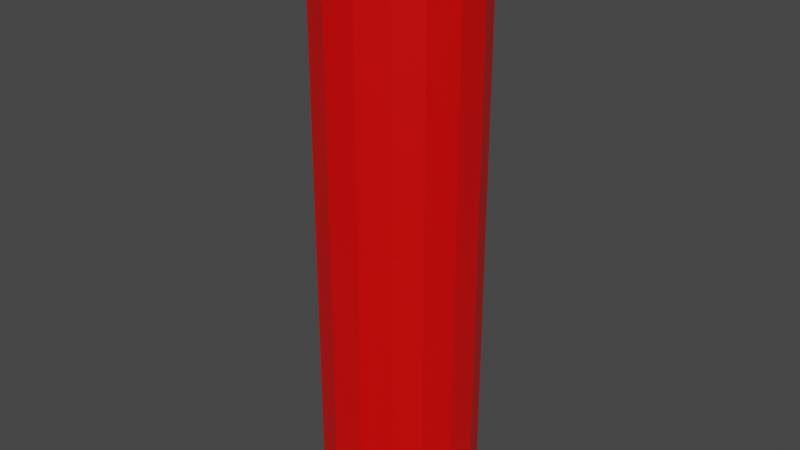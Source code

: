 # Source: Pringles_broken.blend  (saved by Blender 2.82.7; exported with 4.5.12 LTS)
import bpy
from mathutils import Matrix  # noqa: F401  (used for matrix-valued properties, if any)

bpy.ops.wm.read_factory_settings(use_empty=True)
scene = bpy.context.scene
scene.name = 'Scene'

# ---- collections
col_collection = bpy.data.collections.new('Collection'); scene.collection.children.link(col_collection)

# ---- materials (node trees are filled in below, after node groups)
mat_material = bpy.data.materials.new('Material')
mat_material.alpha_threshold = 0.0
mat_material.use_transparent_shadow = False
mat_material.line_color = (0.0, 0.0, 0.0, 1.0)
mat_material_001 = bpy.data.materials.new('Material.001')
mat_material_001.use_transparent_shadow = False
mat_material_002 = bpy.data.materials.new('Material.002')
mat_material_002.use_transparent_shadow = False

# ---- material node trees
mat_material.use_nodes = True; mat_material.node_tree.nodes.clear()
_N = mat_material.node_tree.nodes; _L = mat_material.node_tree.links
n0 = _N.new('ShaderNodeOutputMaterial'); n0.name = 'Material Output'; n0.location = (300, 300)
n1 = _N.new('ShaderNodeBsdfPrincipled'); n1.name = 'Principled BSDF'; n1.location = (10, 300)
n1.distribution = 'GGX'
n1.subsurface_method = 'BURLEY'
n1.inputs[0].default_value = (0.8, 0.0002472, 0.0, 1.0)
n1.inputs[2].default_value = 0.4
n1.inputs[3].default_value = 1.45
n1.inputs[27].default_value = (0.0, 0.0, 0.0, 1.0)
n1.inputs[28].default_value = 1.0
_L.new(n1.outputs[0], n0.inputs[0])
n0.is_active_output = True
mat_material_001.use_nodes = True; mat_material_001.node_tree.nodes.clear()
_N = mat_material_001.node_tree.nodes; _L = mat_material_001.node_tree.links
n0 = _N.new('ShaderNodeOutputMaterial'); n0.name = 'Material Output'; n0.location = (300, 300)
n1 = _N.new('ShaderNodeBsdfPrincipled'); n1.name = 'Principled BSDF'; n1.location = (10, 300)
n1.distribution = 'GGX'
n1.subsurface_method = 'BURLEY'
n1.inputs[1].default_value = 1.0
n1.inputs[3].default_value = 1.45
n1.inputs[27].default_value = (0.0, 0.0, 0.0, 1.0)
n1.inputs[28].default_value = 1.0
_L.new(n1.outputs[0], n0.inputs[0])
n0.is_active_output = True
mat_material_002.use_nodes = True; mat_material_002.node_tree.nodes.clear()
_N = mat_material_002.node_tree.nodes; _L = mat_material_002.node_tree.links
n0 = _N.new('ShaderNodeOutputMaterial'); n0.name = 'Material Output'; n0.location = (300, 300)
n1 = _N.new('ShaderNodeBsdfPrincipled'); n1.name = 'Principled BSDF'; n1.location = (10, 300)
n1.distribution = 'GGX'
n1.subsurface_method = 'BURLEY'
n1.inputs[0].default_value = (0.1878, 0.1878, 0.1878, 1.0)
n1.inputs[2].default_value = 0.0
n1.inputs[3].default_value = 1.45
n1.inputs[13].default_value = 0.2294
n1.inputs[15].default_value = 0.2385
n1.inputs[27].default_value = (0.0, 0.0, 0.0, 1.0)
n1.inputs[28].default_value = 1.0
_L.new(n1.outputs[0], n0.inputs[0])
n0.is_active_output = True

# ---- world
world_world = bpy.data.worlds.new('World'); scene.world = world_world
world_world.use_nodes = True; world_world.node_tree.nodes.clear()
_N = world_world.node_tree.nodes; _L = world_world.node_tree.links
n0 = _N.new('ShaderNodeOutputWorld'); n0.name = 'World Output'; n0.location = (300, 300)
n1 = _N.new('ShaderNodeBackground'); n1.name = 'Background'; n1.location = (10, 300)
n1.inputs[0].default_value = (0.05088, 0.05088, 0.05088, 1.0)
_L.new(n1.outputs[0], n0.inputs[0])
n0.is_active_output = True
world_world.color = (0.05088, 0.05088, 0.05088)
world_world.use_sun_shadow = False
world_world.sun_shadow_jitter_overblur = 0.0

# ---- meshes
me_cube_cell_004 = bpy.data.meshes.new('Cube_cell.004')
me_cube_cell_004.from_pydata([(0.5402, -3.786, 0.7678), (0.1949, -3.786, 0.9108), (-0.1949, -3.786, 0.9108), (-0.5402, -3.786, 0.7678), (-0.7678, -3.786, 0.5403), (-0.9108, -3.786, 0.1949), (-0.5907, -3.853, 0.8434), (-0.2127, -3.853, 1.0), (-0.8434, -3.853, 0.5908), (0.2127, -3.853, 1.0), (0.5907, -3.853, 0.8434), (-0.5545, -3.853, 0.7891), (-0.1999, -3.853, 0.936), (-0.7891, -3.853, 0.5545), (0.1999, -3.853, 0.936), (0.5545, -3.853, 0.7891), (-0.2127, -3.786, 1.0), (-0.5907, -3.786, 0.8434), (-1.0, -3.786, 0.2127), (-0.8434, -3.786, 0.5908), (0.2127, -3.786, 1.0), (0.5907, -3.786, 0.8434), (-0.5978, -3.795, 0.8535), (-1.012, -3.795, 0.2152), (0.2152, -3.795, 1.012), (-0.2152, -3.795, 1.012), (-0.8535, -3.795, 0.5979), (0.5978, -3.795, 0.8535), (-0.8434, 0.05567, 0.5907), (-1.0, 0.04, 0.2127), (0.5907, 0.1103, 0.8434), (0.2127, 0.1021, 1.0), (0.8434, 0.1118, 0.5907), (0.8434, -3.619, 0.5908), (-0.5907, 0.02439, -0.8434), (-0.5907, -2.814, -0.8434), (0.5907, 0.06369, -0.8434), (0.5907, -2.457, -0.8434), (0.8434, 0.07908, -0.5907), (0.8434, -2.599, -0.5907), (-0.2127, 0.03264, -1.0), (-0.2127, -2.565, -1.0), (-0.5907, 0.07106, 0.8434), (1.0, 0.09475, -0.2127), (1.0, -2.878, -0.2126), (-0.2127, 0.08796, 1.0), (1.0, 0.1065, 0.2127), (1.0, -3.245, 0.2127), (-1.0, 0.02823, -0.2127), (-1.0, -3.482, -0.2126), (-0.8434, 0.02297, -0.5907), (-0.8434, -3.108, -0.5907), (0.7001, -3.786, 0.734), (-1.0, -3.786, 0.1399), (0.2127, 0.04678, -1.0), (0.2127, -2.436, -1.0), (0.7054, -3.795, 0.746), (-0.9108, -3.786, 0.1716), (-1.012, -3.795, 0.1458), (-0.92, -3.811, 0.1968), (-0.9163, -3.853, 0.2474), (0.575, -3.853, 0.7685), (0.6063, -3.786, 0.7017), (-1.001, -3.849, 0.2129), (-0.9974, -3.853, 0.219), (0.6422, -3.853, 0.792), (-0.8434, 0.05567, 0.5907), (-1.0, 0.04, 0.2127), (0.5907, 0.1103, 0.8434), (0.2127, 0.1021, 1.0), (0.8434, 0.1118, 0.5907), (-0.5907, 0.02439, -0.8434), (-0.2127, 0.03264, -1.0), (-0.5907, -2.814, -0.8434), (-0.2127, -2.565, -1.0), (0.5907, 0.06369, -0.8434), (0.8434, 0.07908, -0.5907), (0.5907, -2.457, -0.8434), (0.8434, -2.599, -0.5907), (1.0, 0.09475, -0.2127), (1.0, -2.878, -0.2126), (0.2127, 0.04678, -1.0), (1.0, 0.1065, 0.2127), (1.0, -3.245, 0.2127), (-0.2127, 0.08796, 1.0), (-0.5907, 0.07106, 0.8434), (-1.0, -3.482, -0.2126), (-0.8434, -3.108, -0.5907), (-1.0, 0.02823, -0.2127), (-0.8434, 0.02297, -0.5907), (0.7001, -3.786, 0.734), (0.8434, -3.619, 0.5908), (-1.0, -3.786, 0.1399), (0.2127, -2.436, -1.0), (0.7054, -3.795, 0.746), (-1.012, -3.795, 0.1458), (-0.9108, -3.786, 0.1716), (-0.92, -3.811, 0.1968), (-0.9163, -3.853, 0.2474), (0.575, -3.853, 0.7685), (0.6063, -3.786, 0.7017), (-1.001, -3.849, 0.2129), (-0.9974, -3.853, 0.219), (0.6422, -3.853, 0.792)], [], [(27, 10, 103, 94), (17, 85, 28, 19), (20, 69, 84, 16), (18, 67, 48, 86, 92), (16, 84, 85, 17), (23, 101, 102, 8, 26), (24, 9, 10, 27), (15, 99, 103, 10, 9, 7, 6, 8, 102, 98, 13, 11, 12, 14), (68, 70, 82, 79, 76, 75, 81, 72, 71, 89, 88, 29, 66, 42, 45, 31), (3, 2, 12, 11), (5, 4, 13, 98, 97), (1, 0, 15, 14), (0, 100, 99, 15), (2, 1, 14, 12), (4, 3, 11, 13), (25, 16, 17, 22), (23, 18, 92, 95), (24, 20, 16, 25), (22, 17, 19, 26), (6, 22, 26, 8), (9, 24, 25, 7), (7, 25, 22, 6), (20, 24, 27, 21), (18, 23, 26, 19), (21, 27, 94, 90), (96, 100, 0, 1, 2, 3, 4, 5), (50, 34, 73, 87), (77, 93, 54, 36), (87, 86, 48, 50), (95, 101, 23), (93, 74, 40, 54), (97, 96, 5), (28, 67, 18, 19), (32, 30, 21, 90, 91), (83, 80, 43, 46), (38, 43, 80, 78), (30, 69, 20, 21), (91, 83, 46, 32), (34, 40, 74, 73), (36, 38, 78, 77), (33, 52, 56, 65, 61, 62, 57, 59, 60, 64, 63, 58, 53, 49, 51, 35, 41, 55, 37, 39, 44, 47)])
me_cube_cell_004.polygons.foreach_set('material_index', [1, 0, 0, 0, 0, 1, 1, 1, 0, 1, 1, 1, 1, 1, 1, 1, 1, 1, 1, 1, 1, 1, 1, 1, 1, 1, 0, 0, 0, 1, 0, 1, 0, 0, 0, 0, 0, 0, 0, 0, 0])
_k = set([(28, 67), (28, 85), (29, 66), (29, 88), (30, 32), (30, 69), (31, 45), (31, 68), (32, 46), (33, 47), (33, 52), (34, 40), (34, 50), (35, 41), (35, 51), (36, 38), (36, 54), (37, 39), (37, 55), (38, 43), (39, 44), (40, 54), (41, 55), (42, 45), (42, 66), (43, 46), (44, 47), (48, 50), (48, 67), (49, 51), (49, 53), (52, 56), (53, 58), (56, 65), (57, 59), (57, 62), (58, 63), (59, 60), (60, 64), (61, 62), (61, 65), (63, 64), (68, 70), (69, 84), (70, 82), (71, 72), (71, 89), (72, 81), (73, 74), (73, 87), (74, 93), (75, 76), (75, 81), (76, 79), (77, 78), (77, 93), (78, 80), (79, 82), (80, 83), (83, 91), (84, 85), (86, 87), (86, 92), (88, 89), (90, 91), (90, 94), (92, 95), (94, 103), (95, 101), (96, 97), (96, 100), (97, 98), (98, 102), (99, 100), (99, 103), (101, 102)])
me_cube_cell_004.attributes.new('sharp_edge', 'BOOLEAN', 'EDGE').data.foreach_set('value', [ (min(e.vertices), max(e.vertices)) in _k for e in me_cube_cell_004.edges])
_uv = me_cube_cell_004.uv_layers.new(name='UVMap')
_uv.uv.foreach_set('vector', [0.3761, 0.7816, 0.375, 0.7816, 0.375, 0.7687, 0.3761, 0.755, 0.3772, 0.9488, 0.5058, 0.9488, 0.5053, 0.9804, 0.3772, 0.9804, 0.3772, 0.8484, 0.5068, 0.8484, 0.5063, 0.9016, 0.3772, 0.9016, 0.3772, 0.09842, 0.5047, 0.09842, 0.5043, 0.1516, 0.3874, 0.1516, 0.3772, 0.1075, 0.3772, 0.9016, 0.5063, 0.9016, 0.5058, 0.9488, 0.3772, 0.9488, 0.3761, 0.09842, 0.3751, 0.09842, 0.375, 0.09795, 0.375, 0.07073, 0.3761, 0.07073, 0.3761, 0.8484, 0.375, 0.8484, 0.375, 0.7816, 0.3761, 0.7816, 0.3193, 0.7236, 0.3219, 0.7211, 0.3303, 0.724, 0.3238, 0.7304, 0.2766, 0.75, 0.2234, 0.75, 0.1762, 0.7304, 0.1446, 0.6988, 0.1253, 0.6524, 0.1355, 0.6559, 0.1514, 0.6943, 0.1807, 0.7236, 0.225, 0.742, 0.275, 0.742, 0.8844, 0.7692, 0.8844, 0.1151, 0.9557, 0.3588, 0.9556, 0.5526, 0.8843, 0.6536, 0.7691, 0.6536, 0.5969, 0.5527, 0.4031, 0.3589, 0.2308, 0.1153, 0.2307, 0.1157, 0.403, 0.04434, 0.5968, 0.04434, 0.7692, 0.1157, 0.8843, 0.2308, 0.9557, 0.4031, 0.9558, 0.5969, 0.1825, 0.721, 0.2256, 0.7389, 0.225, 0.742, 0.1807, 0.7236, 0.1361, 0.6494, 0.154, 0.6925, 0.1514, 0.6943, 0.1355, 0.6559, 0.135, 0.6496, 0.2744, 0.7389, 0.3175, 0.721, 0.3193, 0.7236, 0.275, 0.742, 0.3175, 0.721, 0.3258, 0.7127, 0.3219, 0.7211, 0.3193, 0.7236, 0.2256, 0.7389, 0.2744, 0.7389, 0.275, 0.742, 0.225, 0.742, 0.154, 0.6925, 0.1825, 0.721, 0.1807, 0.7236, 0.1514, 0.6943, 0.3761, 0.9016, 0.3772, 0.9016, 0.3772, 0.9488, 0.3761, 0.9488, 0.3761, 0.09842, 0.3772, 0.09842, 0.3772, 0.1075, 0.3761, 0.107, 0.3761, 0.8484, 0.3772, 0.8484, 0.3772, 0.9016, 0.3761, 0.9016, 0.3761, 0.9488, 0.3772, 0.9488, 0.3772, 0.9804, 0.3761, 0.9804, 0.375, 0.9488, 0.3761, 0.9488, 0.3761, 0.9804, 0.375, 0.9804, 0.375, 0.8484, 0.3761, 0.8484, 0.3761, 0.9016, 0.375, 0.9016, 0.375, 0.9016, 0.3761, 0.9016, 0.3761, 0.9488, 0.375, 0.9488, 0.3772, 0.8484, 0.3761, 0.8484, 0.3761, 0.7816, 0.3772, 0.7816, 0.3772, 0.09842, 0.3761, 0.09842, 0.3761, 0.07073, 0.3772, 0.07073, 0.3772, 0.7816, 0.3761, 0.7816, 0.3761, 0.755, 0.3772, 0.7542, 0.1361, 0.6464, 0.3258, 0.7127, 0.3175, 0.721, 0.2744, 0.7389, 0.2256, 0.7389, 0.1825, 0.721, 0.154, 0.6925, 0.1361, 0.6494, 0.5042, 0.2184, 0.5042, 0.2816, 0.4096, 0.2816, 0.3998, 0.2184, 0.4215, 0.4684, 0.4222, 0.4016, 0.505, 0.4016, 0.5055, 0.4684, 0.3998, 0.2184, 0.3874, 0.1516, 0.5043, 0.1516, 0.5042, 0.2184, 0.3761, 0.107, 0.3751, 0.09842, 0.3761, 0.09842, 0.4222, 0.4016, 0.4179, 0.3484, 0.5045, 0.3484, 0.505, 0.4016, 0.135, 0.6496, 0.1361, 0.6464, 0.1361, 0.6494, 0.5053, 0.07073, 0.5047, 0.09842, 0.3772, 0.09842, 0.3772, 0.07073, 0.5071, 0.7184, 0.5071, 0.7816, 0.3772, 0.7816, 0.3772, 0.7542, 0.3828, 0.7184, 0.3953, 0.6516, 0.4075, 0.5984, 0.5066, 0.5984, 0.5069, 0.6516, 0.506, 0.5316, 0.5066, 0.5984, 0.4075, 0.5984, 0.4168, 0.5316, 0.5071, 0.7816, 0.5068, 0.8484, 0.3772, 0.8484, 0.3772, 0.7816, 0.3828, 0.7184, 0.3953, 0.6516, 0.5069, 0.6516, 0.5071, 0.7184, 0.5042, 0.2816, 0.5045, 0.3484, 0.4179, 0.3484, 0.4096, 0.2816, 0.5055, 0.4684, 0.506, 0.5316, 0.4168, 0.5316, 0.4215, 0.4684, 0.8845, 0.8013, 0.9211, 0.8192, 0.9159, 0.8216, 0.8363, 0.7928, 0.8057, 0.7622, 0.8779, 0.7764, 0.1865, 0.08494, 0.1611, 0.08075, 0.126, 0.08245, 0.08901, 0.04551, 0.0911, 0.04391, 0.1332, 0.03882, 0.1462, 0.04429, 0.4094, 0.04424, 0.8039, 0.1156, 0.2307, 0.1203, 0.403, 0.04603, 0.5969, 0.04608, 0.7692, 0.1205, 0.8844, 0.2404, 0.9558, 0.42, 0.9558, 0.6219])
me_cube_cell_004.materials.append(mat_material)
me_cube_cell_004.materials.append(mat_material_001)
me_cube_cell_004.materials.append(mat_material_002)
me_cube_cell_004.use_remesh_fix_poles = True
me_cube_cell_004.use_remesh_preserve_attributes = False
me_cube_cell_004.use_mirror_vertex_groups = False
me_cube_cell_004.update()
me_cube_cell_005 = bpy.data.meshes.new('Cube_cell.005')
me_cube_cell_005.from_pydata([(0.1949, -3.786, -0.9108), (0.5402, -3.786, -0.7678), (0.7678, -3.786, -0.5402), (0.9108, -3.786, -0.1949), (0.9108, -3.786, 0.1949), (0.7678, -3.786, 0.5403), (-0.9108, -3.786, -0.1949), (-0.7678, -3.786, -0.5402), (-0.5402, -3.786, -0.7678), (-0.1949, -3.786, -0.9108), (1.0, -3.853, -0.2126), (0.8434, -3.853, -0.5907), (0.5907, -3.853, -0.8434), (0.2127, -3.853, -1.0), (0.8434, -3.853, 0.5908), (1.0, -3.853, 0.2127), (-0.2127, -3.853, -1.0), (-0.5907, -3.853, -0.8434), (-0.8434, -3.853, -0.5907), (-1.0, -3.853, -0.2126), (0.936, -3.853, -0.1999), (0.7891, -3.853, -0.5545), (0.5545, -3.853, -0.7891), (0.1999, -3.853, -0.9359), (-0.936, -3.853, 0.1999), (0.7891, -3.853, 0.5545), (0.936, -3.853, 0.1999), (-0.1999, -3.853, -0.9359), (-0.5545, -3.853, -0.7891), (-0.7891, -3.853, -0.5545), (-0.936, -3.853, -0.1999), (1.0, -3.786, -0.2126), (0.8434, -3.786, -0.5907), (0.2127, -3.786, -1.0), (0.5907, -3.786, -0.8434), (1.0, -3.786, 0.2127), (0.8434, -3.786, 0.5908), (-0.2127, -3.786, -1.0), (-0.5907, -3.786, -0.8434), (-1.0, -3.786, -0.2126), (-0.8434, -3.786, -0.5907), (1.012, -3.795, -0.2152), (0.5978, -3.795, -0.8535), (0.8535, -3.795, 0.5979), (-0.2152, -3.795, -1.012), (-0.8535, -3.795, -0.5978), (0.8535, -3.795, -0.5978), (0.2152, -3.795, -1.012), (1.012, -3.795, 0.2152), (-0.5978, -3.795, -0.8535), (-1.012, -3.795, -0.2152), (0.8434, -3.621, 0.5908), (-0.5907, -2.817, -0.8434), (0.5907, -2.46, -0.8434), (0.8434, -2.601, -0.5907), (-0.2127, -2.567, -1.0), (1.0, -2.881, -0.2126), (1.0, -3.248, 0.2127), (-1.0, -3.485, -0.2126), (-0.8434, -3.111, -0.5907), (0.7022, -3.786, 0.7319), (-1.0, -3.786, 0.1363), (0.2127, -2.439, -1.0), (0.7075, -3.795, 0.7438), (-0.9108, -3.786, 0.168), (-1.012, -3.795, 0.1422), (-0.9214, -3.815, 0.197), (-0.9181, -3.853, 0.2431), (0.5772, -3.853, 0.7663), (0.6085, -3.786, 0.6996), (-0.9991, -3.853, 0.2147), (0.6443, -3.853, 0.7898), (0.7022, -3.786, 0.7319), (0.8434, -3.621, 0.5908), (-0.5907, -2.817, -0.8434), (-0.2127, -2.567, -1.0), (0.8434, -2.601, -0.5907), (0.5907, -2.46, -0.8434), (1.0, -2.881, -0.2126), (0.2127, -2.439, -1.0), (1.0, -3.248, 0.2127), (-1.0, -3.485, -0.2126), (-0.8434, -3.111, -0.5907), (-1.0, -3.786, 0.1363), (0.7075, -3.795, 0.7438), (-0.9108, -3.786, 0.168), (0.6085, -3.786, 0.6996), (-1.012, -3.795, 0.1422), (-0.9214, -3.815, 0.197), (-0.9181, -3.853, 0.2431), (0.5772, -3.853, 0.7663), (-0.9991, -3.853, 0.2147), (0.6443, -3.853, 0.7898)], [], [(49, 17, 18, 45), (37, 75, 79, 33), (31, 78, 80, 35), (6, 7, 8, 9, 0, 1, 2, 3, 4, 5, 86, 85), (41, 10, 11, 46), (33, 79, 77, 34), (35, 80, 73, 36), (44, 16, 17, 49), (39, 81, 82, 40), (46, 11, 12, 42), (28, 29, 30, 24, 67, 91, 19, 18, 17, 16, 13, 12, 11, 10, 15, 14, 92, 68, 25, 26, 20, 21, 22, 23, 27), (65, 70, 89, 88, 64, 69, 90, 71, 63, 60, 51, 57, 56, 76, 53, 62, 55, 74, 59, 58, 61), (3, 2, 21, 20), (1, 0, 23, 22), (5, 4, 26, 25), (9, 8, 28, 27), (7, 6, 30, 29), (2, 1, 22, 21), (4, 3, 20, 26), (0, 9, 27, 23), (6, 85, 66, 24, 30), (8, 7, 29, 28), (50, 39, 40, 45), (48, 35, 36, 43), (47, 33, 34, 42), (41, 31, 35, 48), (44, 37, 33, 47), (16, 44, 47, 13), (10, 41, 48, 15), (91, 87, 50, 19), (13, 47, 42, 12), (15, 48, 43, 14), (19, 50, 45, 18), (32, 46, 42, 34), (37, 44, 49, 38), (31, 41, 46, 32), (38, 49, 45, 40), (83, 81, 39), (77, 54, 32, 34), (82, 52, 38, 40), (52, 75, 37, 38), (68, 86, 5, 25), (72, 84, 43, 36), (66, 67, 24), (84, 92, 14, 43), (54, 78, 31, 32), (87, 83, 39, 50), (73, 72, 36)])
me_cube_cell_005.polygons.foreach_set('material_index', [1, 0, 0, 1, 1, 0, 0, 1, 0, 1, 1, 0, 1, 1, 1, 1, 1, 1, 1, 1, 1, 1, 1, 1, 1, 1, 1, 1, 1, 1, 1, 1, 1, 1, 1, 1, 1, 0, 0, 0, 0, 1, 1, 1, 1, 0, 1, 0])
_k = set([(51, 57), (51, 60), (52, 75), (52, 82), (53, 62), (53, 76), (54, 77), (54, 78), (55, 62), (55, 74), (56, 57), (56, 76), (58, 59), (58, 61), (59, 74), (60, 63), (61, 65), (63, 71), (64, 69), (64, 88), (65, 70), (66, 67), (66, 85), (67, 91), (68, 86), (68, 92), (69, 90), (70, 89), (71, 90), (72, 73), (72, 84), (73, 80), (75, 79), (77, 79), (78, 80), (81, 82), (81, 83), (83, 87), (84, 92), (85, 86), (87, 91), (88, 89)])
me_cube_cell_005.attributes.new('sharp_edge', 'BOOLEAN', 'EDGE').data.foreach_set('value', [ (min(e.vertices), max(e.vertices)) in _k for e in me_cube_cell_005.edges])
_uv = me_cube_cell_005.uv_layers.new(name='UVMap')
_uv.uv.foreach_set('vector', [0.3761, 0.2816, 0.375, 0.2816, 0.375, 0.2184, 0.3761, 0.2184, 0.3772, 0.3484, 0.4179, 0.3484, 0.4221, 0.4016, 0.3772, 0.4016, 0.3772, 0.5984, 0.4074, 0.5984, 0.3952, 0.6516, 0.3772, 0.6516, 0.1361, 0.6006, 0.154, 0.5575, 0.1825, 0.529, 0.2256, 0.5111, 0.2744, 0.5111, 0.3175, 0.529, 0.346, 0.5575, 0.3639, 0.6006, 0.3639, 0.6494, 0.346, 0.6925, 0.3261, 0.7124, 0.1361, 0.646, 0.3761, 0.5984, 0.375, 0.5984, 0.375, 0.5316, 0.3761, 0.5316, 0.3772, 0.4016, 0.4221, 0.4016, 0.4214, 0.4684, 0.3772, 0.4684, 0.3772, 0.6516, 0.3952, 0.6516, 0.3827, 0.7184, 0.3772, 0.7184, 0.3761, 0.3484, 0.375, 0.3484, 0.375, 0.2816, 0.3761, 0.2816, 0.3772, 0.1516, 0.3873, 0.1516, 0.3997, 0.2184, 0.3772, 0.2184, 0.3761, 0.5316, 0.375, 0.5316, 0.375, 0.4684, 0.3761, 0.4684, 0.1807, 0.5264, 0.1514, 0.5557, 0.133, 0.6, 0.133, 0.65, 0.1352, 0.6554, 0.125, 0.6516, 0.125, 0.5984, 0.1446, 0.5512, 0.1762, 0.5196, 0.2234, 0.5, 0.2766, 0.5, 0.3238, 0.5196, 0.3554, 0.5512, 0.375, 0.5984, 0.375, 0.6516, 0.3554, 0.6988, 0.3305, 0.7237, 0.3222, 0.7208, 0.3486, 0.6943, 0.367, 0.65, 0.367, 0.6, 0.3486, 0.5557, 0.3193, 0.5264, 0.275, 0.508, 0.225, 0.508, 0.07228, 0.03329, 0.9829, 0.9551, 0.946, 0.9182, 0.9688, 0.9197, 0.9796, 0.9149, 0.2872, 0.2227, 0.2644, 0.2369, 0.2339, 0.2064, 0.2374, 0.1776, 0.2447, 0.18, 0.2709, 0.1157, 0.4055, 0.04437, 0.6077, 0.0444, 0.8329, 0.1158, 0.8102, 0.04112, 0.9273, 0.3305, 0.9272, 0.5241, 0.8099, 0.579, 0.6208, 0.505, 0.3378, 0.2933, 0.07669, 0.03222, 0.3639, 0.6006, 0.346, 0.5575, 0.3486, 0.5557, 0.367, 0.6, 0.3175, 0.529, 0.2744, 0.5111, 0.275, 0.508, 0.3193, 0.5264, 0.346, 0.6925, 0.3639, 0.6494, 0.367, 0.65, 0.3486, 0.6943, 0.2256, 0.5111, 0.1825, 0.529, 0.1807, 0.5264, 0.225, 0.508, 0.154, 0.5575, 0.1361, 0.6006, 0.133, 0.6, 0.1514, 0.5557, 0.346, 0.5575, 0.3175, 0.529, 0.3193, 0.5264, 0.3486, 0.5557, 0.3639, 0.6494, 0.3639, 0.6006, 0.367, 0.6, 0.367, 0.65, 0.2744, 0.5111, 0.2256, 0.5111, 0.225, 0.508, 0.275, 0.508, 0.1361, 0.6006, 0.1361, 0.646, 0.1348, 0.6496, 0.133, 0.65, 0.133, 0.6, 0.1825, 0.529, 0.154, 0.5575, 0.1514, 0.5557, 0.1807, 0.5264, 0.3761, 0.1516, 0.3772, 0.1516, 0.3772, 0.2184, 0.3761, 0.2184, 0.3761, 0.6516, 0.3772, 0.6516, 0.3772, 0.7184, 0.3761, 0.7184, 0.3761, 0.4016, 0.3772, 0.4016, 0.3772, 0.4684, 0.3761, 0.4684, 0.3761, 0.5984, 0.3772, 0.5984, 0.3772, 0.6516, 0.3761, 0.6516, 0.3761, 0.3484, 0.3772, 0.3484, 0.3772, 0.4016, 0.3761, 0.4016, 0.375, 0.3484, 0.3761, 0.3484, 0.3761, 0.4016, 0.375, 0.4016, 0.375, 0.5984, 0.3761, 0.5984, 0.3761, 0.6516, 0.375, 0.6516, 0.375, 0.09842, 0.3761, 0.1074, 0.3761, 0.1516, 0.375, 0.1516, 0.375, 0.4016, 0.3761, 0.4016, 0.3761, 0.4684, 0.375, 0.4684, 0.375, 0.6516, 0.3761, 0.6516, 0.3761, 0.7184, 0.375, 0.7184, 0.375, 0.1516, 0.3761, 0.1516, 0.3761, 0.2184, 0.375, 0.2184, 0.3772, 0.5316, 0.3761, 0.5316, 0.3761, 0.4684, 0.3772, 0.4684, 0.3772, 0.3484, 0.3761, 0.3484, 0.3761, 0.2816, 0.3772, 0.2816, 0.3772, 0.5984, 0.3761, 0.5984, 0.3761, 0.5316, 0.3772, 0.5316, 0.3772, 0.2816, 0.3761, 0.2816, 0.3761, 0.2184, 0.3772, 0.2184, 0.3772, 0.108, 0.3873, 0.1516, 0.3772, 0.1516, 0.4214, 0.4684, 0.4167, 0.5316, 0.3772, 0.5316, 0.3772, 0.4684, 0.3997, 0.2184, 0.4095, 0.2816, 0.3772, 0.2816, 0.3772, 0.2184, 0.4095, 0.2816, 0.4179, 0.3484, 0.3772, 0.3484, 0.3772, 0.2816, 0.3222, 0.7208, 0.3261, 0.7124, 0.346, 0.6925, 0.3486, 0.6943, 0.3772, 0.7537, 0.3761, 0.7545, 0.3761, 0.7184, 0.3772, 0.7184, 0.1348, 0.6496, 0.1352, 0.6554, 0.133, 0.65, 0.3761, 0.7545, 0.375, 0.7682, 0.375, 0.7184, 0.3761, 0.7184, 0.4167, 0.5316, 0.4074, 0.5984, 0.3772, 0.5984, 0.3772, 0.5316, 0.3761, 0.1074, 0.3772, 0.108, 0.3772, 0.1516, 0.3761, 0.1516, 0.3827, 0.7184, 0.3772, 0.7537, 0.3772, 0.7184])
me_cube_cell_005.materials.append(mat_material)
me_cube_cell_005.materials.append(mat_material_001)
me_cube_cell_005.materials.append(mat_material_002)
me_cube_cell_005.use_remesh_fix_poles = True
me_cube_cell_005.use_remesh_preserve_attributes = False
me_cube_cell_005.use_mirror_vertex_groups = False
me_cube_cell_005.update()
me_cube_cell_001 = bpy.data.meshes.new('Cube_cell.001')
me_cube_cell_001.from_pydata([(0.8831, 3.649, 0.6192), (1.047, 3.649, 0.223), (1.047, 3.649, 0.1425), (1.047, 3.678, 0.223), (0.8831, 3.675, 0.6192), (0.8337, 3.649, 0.6686), (1.047, 3.649, 0.1425), (1.047, 3.678, 0.223), (0.8831, 3.675, 0.6192), (0.8337, 3.649, 0.6686)], [], [(1, 6, 7), (0, 1, 7, 8), (0, 9, 6, 1), (8, 9, 0), (2, 5, 4, 3)])
me_cube_cell_001.polygons.foreach_set('material_index', [2, 2, 2, 2, 0])
_k = set([(2, 3), (2, 5), (3, 4), (4, 5), (6, 7), (6, 9), (7, 8), (8, 9)])
me_cube_cell_001.attributes.new('sharp_edge', 'BOOLEAN', 'EDGE').data.foreach_set('value', [ (min(e.vertices), max(e.vertices)) in _k for e in me_cube_cell_001.edges])
_uv = me_cube_cell_001.uv_layers.new(name='UVMap')
_uv.uv.foreach_set('vector', [0.628, 0.651, 0.628, 0.6416, 0.628, 0.651, 0.6471, 0.6972, 0.628, 0.651, 0.628, 0.651, 0.6471, 0.6972, 0.6471, 0.6972, 0.6528, 0.7029, 0.628, 0.6416, 0.628, 0.651, 0.6471, 0.6972, 0.6528, 0.7029, 0.6471, 0.6972, 0.7085, 0.6857, 0.9859, 0.8657, 0.9634, 0.8657, 0.7548, 0.7321])
me_cube_cell_001.materials.append(mat_material)
me_cube_cell_001.materials.append(mat_material_001)
me_cube_cell_001.materials.append(mat_material_002)
me_cube_cell_001.use_remesh_fix_poles = True
me_cube_cell_001.use_remesh_preserve_attributes = False
me_cube_cell_001.use_mirror_vertex_groups = False
me_cube_cell_001.update()
me_cube_cell_002 = bpy.data.meshes.new('Cube_cell.002')
me_cube_cell_002.from_pydata([(1.047, 3.649, -0.2231), (0.8831, 3.649, -0.6193), (0.6192, 3.649, -0.8831), (0.223, 3.649, -1.047), (0.223, 3.649, 1.047), (0.6192, 3.649, 0.8831), (-0.223, 3.649, -1.047), (-0.6192, 3.649, -0.8831), (-0.8831, 3.649, -0.6193), (-1.047, 3.649, -0.2231), (-1.047, 3.649, 0.223), (-0.8831, 3.649, 0.6192), (-0.6192, 3.649, 0.8831), (-0.223, 3.649, 1.047), (0.8434, 3.649, -0.5908), (1.0, 3.649, -0.2127), (0.2127, 3.649, -1.0), (0.5907, 3.649, -0.8434), (-0.2127, 3.649, 1.0), (-0.5907, 3.649, 0.8434), (-0.8434, 3.649, 0.5907), (-1.0, 3.649, 0.2126), (0.5907, 3.649, 0.8434), (0.2127, 3.649, 1.0), (1.0, 3.649, 0.2126), (0.8434, 3.649, 0.5907), (-0.5907, 3.649, -0.8434), (-0.2127, 3.649, -1.0), (-1.0, 3.649, -0.2127), (-0.8434, 3.649, -0.5908), (0.7958, 3.778, -0.5619), (0.9445, 3.778, -0.2031), (0.2031, 3.778, -0.9445), (0.5619, 3.778, -0.7958), (-0.2031, 3.778, 0.9444), (-0.5619, 3.778, 0.7958), (-0.7958, 3.778, 0.5619), (-0.9445, 3.778, 0.2031), (0.5619, 3.778, 0.7958), (0.2031, 3.778, 0.9444), (0.9445, 3.778, 0.2031), (0.7958, 3.778, 0.5619), (-0.5619, 3.778, -0.7958), (-0.2031, 3.778, -0.9445), (-0.9445, 3.778, -0.2031), (-0.7958, 3.778, -0.5619), (0.8831, 3.82, -0.6193), (1.047, 3.82, -0.2231), (0.223, 3.82, -1.047), (0.6192, 3.82, -0.8831), (-0.223, 3.82, 1.047), (-0.6192, 3.82, 0.8831), (-0.8831, 3.82, 0.6192), (-1.047, 3.82, 0.223), (0.6192, 3.82, 0.8831), (0.223, 3.82, 1.047), (1.047, 3.82, 0.223), (0.8831, 3.82, 0.6192), (-0.6192, 3.82, -0.8831), (-0.223, 3.82, -1.047), (-1.047, 3.82, -0.2231), (-0.8831, 3.82, -0.6193), (0.8269, 3.82, -0.5817), (0.981, 3.82, -0.2099), (0.2099, 3.82, -0.981), (0.5817, 3.82, -0.8269), (-0.2099, 3.82, 0.9809), (-0.5817, 3.82, 0.8269), (-0.8269, 3.82, 0.5817), (-0.981, 3.82, 0.2098), (0.5817, 3.82, 0.8269), (0.2099, 3.82, 0.9809), (0.981, 3.82, 0.2098), (0.8269, 3.82, 0.5817), (-0.5817, 3.82, -0.8269), (-0.2099, 3.82, -0.981), (-0.981, 3.82, -0.2099), (-0.8269, 3.82, -0.5817), (1.047, 3.649, 0.1347), (1.047, 3.681, 0.223), (0.8831, 3.678, 0.6192), (0.8282, 3.649, 0.6741), (-0.8434, 2.153, 0.5907), (-1.0, 1.88, 0.2126), (0.5907, 3.502, 0.8434), (0.2127, 3.226, 1.0), (0.8434, 3.633, 0.5907), (-0.5907, 1.863, -0.8434), (0.5907, 2.9, -0.8434), (0.8434, 3.212, -0.5908), (-0.2127, 2.139, -1.0), (-0.5907, 2.465, 0.8434), (1.0, 3.484, -0.2127), (-0.2127, 2.852, 1.0), (1.0, 3.636, 0.2126), (-1.0, 1.729, -0.2127), (-0.8434, 1.731, -0.5908), (-0.6718, 1.821, -0.7623), (0.2127, 2.513, -1.0), (1.047, 3.649, 0.1347), (1.047, 3.681, 0.223), (0.8831, 3.678, 0.6192), (0.8282, 3.649, 0.6741), (-0.8434, 2.153, 0.5907), (-1.0, 1.88, 0.2126), (0.5907, 3.502, 0.8434), (0.2127, 3.226, 1.0), (0.8434, 3.633, 0.5907), (-0.5907, 1.863, -0.8434), (-0.2127, 2.139, -1.0), (0.5907, 2.9, -0.8434), (0.8434, 3.212, -0.5908), (1.0, 3.484, -0.2127), (-0.2127, 2.852, 1.0), (-0.5907, 2.465, 0.8434), (1.0, 3.636, 0.2126), (-1.0, 1.729, -0.2127), (-0.8434, 1.731, -0.5908), (-0.6718, 1.821, -0.7623), (0.2127, 2.513, -1.0)], [], [(8, 9, 60, 61), (13, 12, 19, 18), (81, 5, 4, 13, 18, 23, 22, 25, 24, 15, 14, 17, 16, 27, 26, 29, 28, 21, 20, 19, 12, 11, 10, 9, 8, 7, 6, 3, 2, 1, 0, 78), (100, 80, 102, 99), (31, 30, 33, 32, 43, 42, 45, 44, 37, 36, 35, 34, 39, 38, 41, 40), (0, 1, 46, 47), (5, 81, 101, 57, 54), (1, 2, 49, 46), (2, 3, 48, 49), (12, 13, 50, 51), (3, 6, 59, 48), (10, 11, 52, 53), (7, 8, 61, 58), (4, 5, 54, 55), (9, 10, 53, 60), (11, 12, 51, 52), (6, 7, 58, 59), (13, 4, 55, 50), (75, 64, 65, 62, 46, 49, 48, 59, 58, 61, 60, 53, 52, 51, 50, 55, 54, 57, 73, 70, 71, 66, 67, 68, 69, 76, 77, 74), (41, 38, 70, 73), (39, 34, 66, 71), (35, 36, 68, 67), (37, 44, 76, 69), (45, 42, 74, 77), (43, 32, 64, 75), (31, 40, 72, 63), (33, 30, 62, 65), (44, 45, 77, 76), (42, 43, 75, 74), (40, 41, 73, 72), (38, 39, 71, 70), (36, 37, 69, 68), (34, 35, 67, 66), (32, 33, 65, 64), (30, 31, 63, 62), (14, 111, 110, 17), (27, 109, 108, 26), (23, 106, 105, 22), (21, 104, 103, 20), (15, 112, 111, 14), (26, 108, 118, 96, 29), (22, 105, 107, 25), (113, 106, 23, 18), (101, 79, 56, 57), (116, 104, 21, 28), (115, 112, 15, 24), (119, 109, 27, 16), (63, 72, 73, 57, 56, 47, 46, 62), (79, 78, 0, 47, 56), (110, 119, 16, 17), (107, 115, 24, 25), (114, 113, 18, 19), (86, 84, 85, 93, 91, 82, 83, 95, 117, 97, 87, 90, 98, 88, 89, 92, 94), (96, 116, 28, 29), (103, 114, 19, 20)])
me_cube_cell_002.polygons.foreach_set('material_index', [2, 2, 2, 0, 2, 2, 2, 2, 2, 2, 2, 2, 2, 2, 2, 2, 2, 2, 2, 2, 2, 2, 2, 2, 2, 2, 2, 2, 2, 2, 2, 2, 2, 2, 2, 0, 0, 0, 0, 0, 0, 0, 0, 2, 0, 0, 0, 2, 2, 0, 0, 0, 0, 0, 0])
_k = set([(78, 79), (78, 81), (79, 101), (80, 100), (80, 102), (81, 101), (82, 83), (82, 91), (83, 95), (84, 85), (84, 86), (85, 93), (86, 94), (87, 90), (87, 97), (88, 89), (88, 98), (89, 92), (90, 98), (91, 93), (92, 94), (95, 117), (96, 116), (96, 118), (97, 117), (99, 100), (99, 102), (103, 104), (103, 114), (104, 116), (105, 106), (105, 107), (106, 113), (107, 115), (108, 109), (108, 118), (109, 119), (110, 111), (110, 119), (111, 112), (112, 115), (113, 114)])
me_cube_cell_002.attributes.new('sharp_edge', 'BOOLEAN', 'EDGE').data.foreach_set('value', [ (min(e.vertices), max(e.vertices)) in _k for e in me_cube_cell_002.edges])
_uv = me_cube_cell_002.uv_layers.new(name='UVMap')
_uv.uv.foreach_set('vector', [0.8529, 0.5528, 0.872, 0.599, 0.872, 0.599, 0.8529, 0.5528, 0.776, 0.747, 0.8222, 0.7279, 0.8238, 0.7304, 0.7766, 0.75, 0.6535, 0.7036, 0.6778, 0.7279, 0.724, 0.747, 0.776, 0.747, 0.7766, 0.75, 0.7234, 0.75, 0.6762, 0.7304, 0.6446, 0.6988, 0.625, 0.6516, 0.625, 0.5984, 0.6446, 0.5512, 0.6762, 0.5196, 0.7234, 0.5, 0.7766, 0.5, 0.8238, 0.5196, 0.8554, 0.5512, 0.875, 0.5984, 0.875, 0.6516, 0.8554, 0.6988, 0.8238, 0.7304, 0.8222, 0.7279, 0.8529, 0.6972, 0.872, 0.651, 0.872, 0.599, 0.8529, 0.5528, 0.8222, 0.5221, 0.776, 0.503, 0.724, 0.503, 0.6778, 0.5221, 0.6471, 0.5528, 0.628, 0.599, 0.628, 0.6407, 0.7869, 0.02272, 0.3307, 0.07543, 0.501, 0.08665, 0.7358, 0.02272, 0.6434, 0.6021, 0.6602, 0.5616, 0.6866, 0.5352, 0.7271, 0.5184, 0.7729, 0.5184, 0.8134, 0.5352, 0.8398, 0.5616, 0.8566, 0.6021, 0.8566, 0.6479, 0.8398, 0.6884, 0.8134, 0.7148, 0.7729, 0.7316, 0.7271, 0.7316, 0.6866, 0.7148, 0.6602, 0.6884, 0.6434, 0.6479, 0.628, 0.599, 0.6471, 0.5528, 0.6471, 0.5528, 0.628, 0.599, 0.6778, 0.7279, 0.6535, 0.7036, 0.6471, 0.6972, 0.6471, 0.6972, 0.6778, 0.7279, 0.6471, 0.5528, 0.6778, 0.5221, 0.6778, 0.5221, 0.6471, 0.5528, 0.6778, 0.5221, 0.724, 0.503, 0.724, 0.503, 0.6778, 0.5221, 0.8222, 0.7279, 0.776, 0.747, 0.776, 0.747, 0.8222, 0.7279, 0.724, 0.503, 0.776, 0.503, 0.776, 0.503, 0.724, 0.503, 0.872, 0.651, 0.8529, 0.6972, 0.8529, 0.6972, 0.872, 0.651, 0.8222, 0.5221, 0.8529, 0.5528, 0.8529, 0.5528, 0.8222, 0.5221, 0.724, 0.747, 0.6778, 0.7279, 0.6778, 0.7279, 0.724, 0.747, 0.872, 0.599, 0.872, 0.651, 0.872, 0.651, 0.872, 0.599, 0.8529, 0.6972, 0.8222, 0.7279, 0.8222, 0.7279, 0.8529, 0.6972, 0.776, 0.503, 0.8222, 0.5221, 0.8222, 0.5221, 0.776, 0.503, 0.776, 0.747, 0.724, 0.747, 0.724, 0.747, 0.776, 0.747, 0.7745, 0.5107, 0.7255, 0.5107, 0.6822, 0.5286, 0.6536, 0.5572, 0.6471, 0.5528, 0.6778, 0.5221, 0.724, 0.503, 0.776, 0.503, 0.8222, 0.5221, 0.8529, 0.5528, 0.872, 0.599, 0.872, 0.651, 0.8529, 0.6972, 0.8222, 0.7279, 0.776, 0.747, 0.724, 0.747, 0.6778, 0.7279, 0.6471, 0.6972, 0.6536, 0.6928, 0.6822, 0.7214, 0.7255, 0.7393, 0.7745, 0.7393, 0.8178, 0.7214, 0.8464, 0.6928, 0.8643, 0.6495, 0.8643, 0.6005, 0.8464, 0.5572, 0.8178, 0.5286, 0.6602, 0.6884, 0.6866, 0.7148, 0.6822, 0.7214, 0.6536, 0.6928, 0.7271, 0.7316, 0.7729, 0.7316, 0.7745, 0.7393, 0.7255, 0.7393, 0.8134, 0.7148, 0.8398, 0.6884, 0.8464, 0.6928, 0.8178, 0.7214, 0.8566, 0.6479, 0.8566, 0.6021, 0.8643, 0.6005, 0.8643, 0.6495, 0.8398, 0.5616, 0.8134, 0.5352, 0.8178, 0.5286, 0.8464, 0.5572, 0.7729, 0.5184, 0.7271, 0.5184, 0.7255, 0.5107, 0.7745, 0.5107, 0.6434, 0.6021, 0.6434, 0.6479, 0.6357, 0.6495, 0.6357, 0.6005, 0.6866, 0.5352, 0.6602, 0.5616, 0.6536, 0.5572, 0.6822, 0.5286, 0.8566, 0.6021, 0.8398, 0.5616, 0.8464, 0.5572, 0.8643, 0.6005, 0.8134, 0.5352, 0.7729, 0.5184, 0.7745, 0.5107, 0.8178, 0.5286, 0.6434, 0.6479, 0.6602, 0.6884, 0.6536, 0.6928, 0.6357, 0.6495, 0.6866, 0.7148, 0.7271, 0.7316, 0.7255, 0.7393, 0.6822, 0.7214, 0.8398, 0.6884, 0.8566, 0.6479, 0.8643, 0.6495, 0.8464, 0.6928, 0.7729, 0.7316, 0.8134, 0.7148, 0.8178, 0.7214, 0.7745, 0.7393, 0.7271, 0.5184, 0.6866, 0.5352, 0.6822, 0.5286, 0.7255, 0.5107, 0.6602, 0.5616, 0.6434, 0.6021, 0.6357, 0.6005, 0.6536, 0.5572, 0.625, 0.5316, 0.6104, 0.5316, 0.6, 0.4684, 0.625, 0.4684, 0.625, 0.3484, 0.5747, 0.3484, 0.5655, 0.2816, 0.625, 0.2816, 0.625, 0.8484, 0.6109, 0.8484, 0.6201, 0.7816, 0.625, 0.7816, 0.625, 0.09842, 0.5661, 0.09842, 0.5751, 0.07073, 0.625, 0.07073, 0.625, 0.5984, 0.6195, 0.5984, 0.6104, 0.5316, 0.625, 0.5316, 0.625, 0.2816, 0.5655, 0.2816, 0.5641, 0.2613, 0.5611, 0.2184, 0.625, 0.2184, 0.625, 0.7816, 0.6201, 0.7816, 0.6245, 0.7184, 0.625, 0.7184, 0.5984, 0.9016, 0.6109, 0.8484, 0.625, 0.8484, 0.625, 0.9016, 0.6471, 0.6972, 0.628, 0.651, 0.628, 0.651, 0.6471, 0.6972, 0.561, 0.1516, 0.5661, 0.09842, 0.625, 0.09842, 0.625, 0.1516, 0.6245, 0.6516, 0.6195, 0.5984, 0.625, 0.5984, 0.625, 0.6516, 0.5871, 0.4016, 0.5747, 0.3484, 0.625, 0.3484, 0.625, 0.4016, 0.6357, 0.6005, 0.6357, 0.6495, 0.6536, 0.6928, 0.6471, 0.6972, 0.628, 0.651, 0.628, 0.599, 0.6471, 0.5528, 0.6536, 0.5572, 0.628, 0.651, 0.628, 0.6407, 0.628, 0.599, 0.628, 0.599, 0.628, 0.651, 0.6, 0.4684, 0.5871, 0.4016, 0.625, 0.4016, 0.625, 0.4684, 0.6245, 0.7184, 0.6245, 0.6516, 0.625, 0.6516, 0.625, 0.7184, 0.5855, 0.9488, 0.5984, 0.9016, 0.625, 0.9016, 0.625, 0.9488, 0.3528, 0.09313, 0.8844, 0.04219, 0.9557, 0.3021, 0.9557, 0.5143, 0.8843, 0.6315, 0.7691, 0.6424, 0.5968, 0.5483, 0.4031, 0.3545, 0.2308, 0.1042, 1.0, 0.8062, 0.9161, 0.7692, 0.6532, 0.5969, 0.4594, 0.403, 0.3777, 0.2307, 0.4088, 0.1156, 0.5563, 0.0442, 0.8024, 0.04423, 0.5611, 0.2184, 0.561, 0.1516, 0.625, 0.1516, 0.625, 0.2184, 0.5751, 0.9804, 0.5855, 0.9488, 0.625, 0.9488, 0.625, 0.9804])
me_cube_cell_002.materials.append(mat_material)
me_cube_cell_002.materials.append(mat_material_001)
me_cube_cell_002.materials.append(mat_material_002)
me_cube_cell_002.use_remesh_fix_poles = True
me_cube_cell_002.use_remesh_preserve_attributes = False
me_cube_cell_002.use_mirror_vertex_groups = False
me_cube_cell_002.update()
me_cube_cell_003 = bpy.data.meshes.new('Cube_cell.003')
me_cube_cell_003.from_pydata([(-0.8434, 2.15, 0.5907), (-1.0, 1.877, 0.2126), (-0.5907, 2.461, 0.8434), (-0.8434, 0.05772, 0.5907), (-1.0, 0.04205, 0.2127), (-0.5907, 0.07315, 0.8434), (-0.2127, 0.09013, 1.0), (0.2127, 0.1044, 1.0), (-0.2127, 2.849, 1.0), (-0.3536, 2.705, 0.9416), (0.2127, 3.222, 1.0), (0.5907, 3.498, 0.8434), (0.7164, 3.564, 0.7177), (0.5907, 0.1127, 0.8434), (0.8434, 0.1142, 0.5907), (1.0, 0.1089, 0.2127), (0.8434, 3.63, 0.5907), (1.0, 3.633, 0.2126), (1.0, 3.482, -0.2127), (0.8434, 3.209, -0.5908), (1.0, 0.09712, -0.2127), (0.8434, 0.08142, -0.5907), (0.5907, 0.06599, -0.8434), (0.2127, 0.04904, -1.0), (0.5907, 2.898, -0.8434), (0.2127, 2.51, -1.0), (-0.2127, 2.136, -1.0), (-0.5907, 1.86, -0.8434), (-0.2127, 0.03486, -1.0), (-0.5907, 0.02659, -0.8434), (-0.8434, 0.02514, -0.5907), (-1.0, 0.03032, -0.2127), (-0.8434, 1.729, -0.5908), (-1.0, 1.726, -0.2127), (-0.8434, 2.15, 0.5907), (-1.0, 1.877, 0.2126), (-0.5907, 2.461, 0.8434), (-0.8434, 0.05772, 0.5907), (-1.0, 0.04205, 0.2127), (-0.5907, 0.07315, 0.8434), (-0.2127, 0.09013, 1.0), (0.2127, 0.1044, 1.0), (-0.2127, 2.849, 1.0), (-0.3536, 2.705, 0.9416), (0.2127, 3.222, 1.0), (0.5907, 3.498, 0.8434), (0.7164, 3.564, 0.7177), (0.5907, 0.1127, 0.8434), (0.8434, 0.1142, 0.5907), (1.0, 0.1089, 0.2127), (0.8434, 3.63, 0.5907), (1.0, 3.633, 0.2126), (1.0, 3.482, -0.2127), (0.8434, 3.209, -0.5908), (0.8434, 0.08142, -0.5907), (1.0, 0.09712, -0.2127), (0.5907, 0.06599, -0.8434), (0.2127, 0.04904, -1.0), (0.5907, 2.898, -0.8434), (0.2127, 2.51, -1.0), (-0.2127, 2.136, -1.0), (-0.5907, 1.86, -0.8434), (-0.5907, 0.02659, -0.8434), (-0.2127, 0.03486, -1.0), (-0.8434, 0.02514, -0.5907), (-1.0, 0.03032, -0.2127), (-1.0, 1.726, -0.2127), (-0.8434, 1.729, -0.5908)], [], [(34, 35, 38, 37), (46, 16, 51, 52, 53, 24, 59, 60, 61, 32, 66, 1, 0, 36, 9), (37, 39, 2, 34), (13, 41, 40, 5, 3, 4, 65, 64, 62, 28, 57, 56, 54, 20, 49, 48), (39, 6, 42, 43, 2), (6, 7, 44, 42), (9, 8, 10, 45, 46), (11, 44, 7, 47), (50, 12, 11, 47, 14), (14, 15, 17, 50), (15, 55, 18, 17), (19, 18, 55, 21), (58, 19, 21, 22), (22, 23, 25, 58), (23, 63, 26, 25), (27, 26, 63, 29), (67, 27, 29, 30), (30, 31, 33, 67), (31, 38, 35, 33)])
_k = set([(0, 1), (0, 36), (1, 66), (2, 34), (2, 43), (3, 4), (3, 5), (4, 65), (5, 40), (6, 7), (6, 39), (7, 47), (8, 9), (8, 10), (9, 36), (10, 45), (11, 12), (11, 44), (12, 50), (13, 41), (13, 48), (14, 15), (14, 47), (15, 55), (16, 46), (16, 51), (17, 18), (17, 50), (18, 19), (19, 58), (20, 49), (20, 54), (21, 22), (21, 55), (22, 23), (23, 63), (24, 53), (24, 59), (25, 26), (25, 58), (26, 27), (27, 67), (28, 57), (28, 62), (29, 30), (29, 63), (30, 31), (31, 38), (32, 61), (32, 66), (33, 35), (33, 67), (34, 35), (37, 38), (37, 39), (40, 41), (42, 43), (42, 44), (45, 46), (48, 49), (51, 52), (52, 53), (54, 56), (56, 57), (59, 60), (60, 61), (62, 64), (64, 65)])
me_cube_cell_003.attributes.new('sharp_edge', 'BOOLEAN', 'EDGE').data.foreach_set('value', [ (min(e.vertices), max(e.vertices)) in _k for e in me_cube_cell_003.edges])
_uv = me_cube_cell_003.uv_layers.new(name='UVMap')
_uv.uv.foreach_set('vector', [0.575, 0.07073, 0.566, 0.09842, 0.5048, 0.09842, 0.5053, 0.07073, 1.0, 0.8264, 0.9422, 0.8264, 0.7432, 0.6989, 0.4981, 0.4539, 0.2614, 0.1458, 0.8851, 0.7694, 0.6415, 0.5971, 0.4477, 0.4033, 0.3467, 0.231, 0.3467, 0.1158, 0.4475, 0.04435, 0.6412, 0.04428, 0.8848, 0.1156, 0.9148, 0.1455, 1.0, 0.3387, 0.5053, 0.9804, 0.5058, 0.9488, 0.5854, 0.9488, 0.575, 0.9804, 0.885, 0.7693, 0.6414, 0.597, 0.4475, 0.4032, 0.3466, 0.2309, 0.3466, 0.1158, 0.4475, 0.04442, 0.6412, 0.04438, 0.8849, 0.1157, 0.2308, 0.1157, 0.4032, 0.04432, 0.597, 0.04431, 0.7693, 0.1157, 0.8845, 0.2308, 0.9558, 0.4031, 0.9558, 0.5968, 0.8844, 0.7691, 0.5058, 0.9488, 0.5064, 0.9016, 0.5983, 0.9016, 0.5935, 0.9192, 0.5854, 0.9488, 0.5064, 0.9016, 0.5069, 0.8484, 0.6108, 0.8484, 0.5983, 0.9016, 0.3387, 0.3387, 0.4207, 0.2116, 0.6325, 0.2117, 0.7892, 0.5527, 0.8264, 0.8264, 0.62, 0.7816, 0.6108, 0.8484, 0.5069, 0.8484, 0.5072, 0.7816, 0.6244, 0.7184, 0.6222, 0.7502, 0.62, 0.7816, 0.5072, 0.7816, 0.5072, 0.7184, 0.5072, 0.7184, 0.507, 0.6516, 0.6245, 0.6516, 0.6244, 0.7184, 0.507, 0.6516, 0.5066, 0.5984, 0.6194, 0.5984, 0.6245, 0.6516, 0.6103, 0.5316, 0.6194, 0.5984, 0.5066, 0.5984, 0.5061, 0.5316, 0.5999, 0.4684, 0.6103, 0.5316, 0.5061, 0.5316, 0.5056, 0.4684, 0.5056, 0.4684, 0.505, 0.4016, 0.587, 0.4016, 0.5999, 0.4684, 0.505, 0.4016, 0.5046, 0.3484, 0.5746, 0.3484, 0.587, 0.4016, 0.5654, 0.2816, 0.5746, 0.3484, 0.5046, 0.3484, 0.5043, 0.2816, 0.561, 0.2184, 0.5654, 0.2816, 0.5043, 0.2816, 0.5042, 0.2184, 0.5042, 0.2184, 0.5044, 0.1516, 0.5609, 0.1516, 0.561, 0.2184, 0.5044, 0.1516, 0.5048, 0.09842, 0.566, 0.09842, 0.5609, 0.1516])
me_cube_cell_003.materials.append(mat_material)
me_cube_cell_003.materials.append(mat_material_001)
me_cube_cell_003.materials.append(mat_material_002)
me_cube_cell_003.use_remesh_fix_poles = True
me_cube_cell_003.use_remesh_preserve_attributes = False
me_cube_cell_003.use_mirror_vertex_groups = False
me_cube_cell_003.update()

# ---- objects
ob_cube_cell = bpy.data.objects.new('Cube_cell', me_cube_cell_004)
ob_cube_cell_001 = bpy.data.objects.new('Cube_cell.001', me_cube_cell_005)
ob_cube_cell_002 = bpy.data.objects.new('Cube_cell.002', me_cube_cell_001)
ob_cube_cell_003 = bpy.data.objects.new('Cube_cell.003', me_cube_cell_002)
ob_cube_cell_004 = bpy.data.objects.new('Cube_cell.004', me_cube_cell_003)

# ---- transforms, parenting, visibility, modifiers, constraints
ob_cube_cell.location = (0.0, 0.0, 0.0)
ob_cube_cell.rotation_euler = (1.571, -0.0, 0.0)
ob_cube_cell.lineart.crease_threshold = 0.0
ob_cube_cell_001.location = (0.0, 0.0, 0.0)
ob_cube_cell_001.rotation_euler = (1.571, -0.0, 0.0)
ob_cube_cell_001.lineart.crease_threshold = 0.0
ob_cube_cell_002.location = (0.0, 0.0, 0.0)
ob_cube_cell_002.rotation_euler = (1.571, -0.0, 0.0)
ob_cube_cell_002.lineart.crease_threshold = 0.0
ob_cube_cell_003.location = (0.0, 0.0, 0.0)
ob_cube_cell_003.rotation_euler = (1.571, -0.0, 0.0)
ob_cube_cell_003.lineart.crease_threshold = 0.0
ob_cube_cell_004.location = (0.0, 0.0, 0.0)
ob_cube_cell_004.rotation_euler = (1.571, -0.0, 0.0)
ob_cube_cell_004.lineart.crease_threshold = 0.0

# ---- collection membership
col_collection.objects.link(ob_cube_cell)
col_collection.objects.link(ob_cube_cell_001)
col_collection.objects.link(ob_cube_cell_002)
col_collection.objects.link(ob_cube_cell_003)
col_collection.objects.link(ob_cube_cell_004)

# ---- scene / render settings (as saved in the file)
scene.frame_start = 1; scene.frame_end = 250; scene.frame_set(1)
scene.render.engine = 'BLENDER_EEVEE_NEXT'
scene.cycles.use_denoising = False
scene.cycles.samples = 128
scene.cycles.sampling_pattern = 'TABULATED_SOBOL'
scene.cycles.use_adaptive_sampling = False
scene.cycles.use_light_tree = False
scene.view_settings.view_transform = 'Filmic'
bpy.context.view_layer.update()

# ---- added for rendering (the .blend has no active camera and no usable light): camera, sun
cam_auto = bpy.data.cameras.new('AutoCamera')
cam_auto.lens = 50.0
cam_auto.sensor_width = 36.0
cam_auto.clip_end = 1000.0
ob_auto_camera = bpy.data.objects.new('AutoCamera', cam_auto)
scene.collection.objects.link(ob_auto_camera)
ob_auto_camera.location = (7.60977, -9.13173, 6.07093)
ob_auto_camera.rotation_euler = (1.09748, -7.21219e-08, 0.694738)
scene.camera = ob_auto_camera
light_auto_sun = bpy.data.lights.new('AutoSun', 'SUN')
light_auto_sun.energy = 3.0
light_auto_sun.angle = 0.0523599
ob_auto_sun = bpy.data.objects.new('AutoSun', light_auto_sun)
scene.collection.objects.link(ob_auto_sun)
ob_auto_sun.rotation_euler = (0.872665, 0.174533, 0.523599)
bpy.context.view_layer.update()
